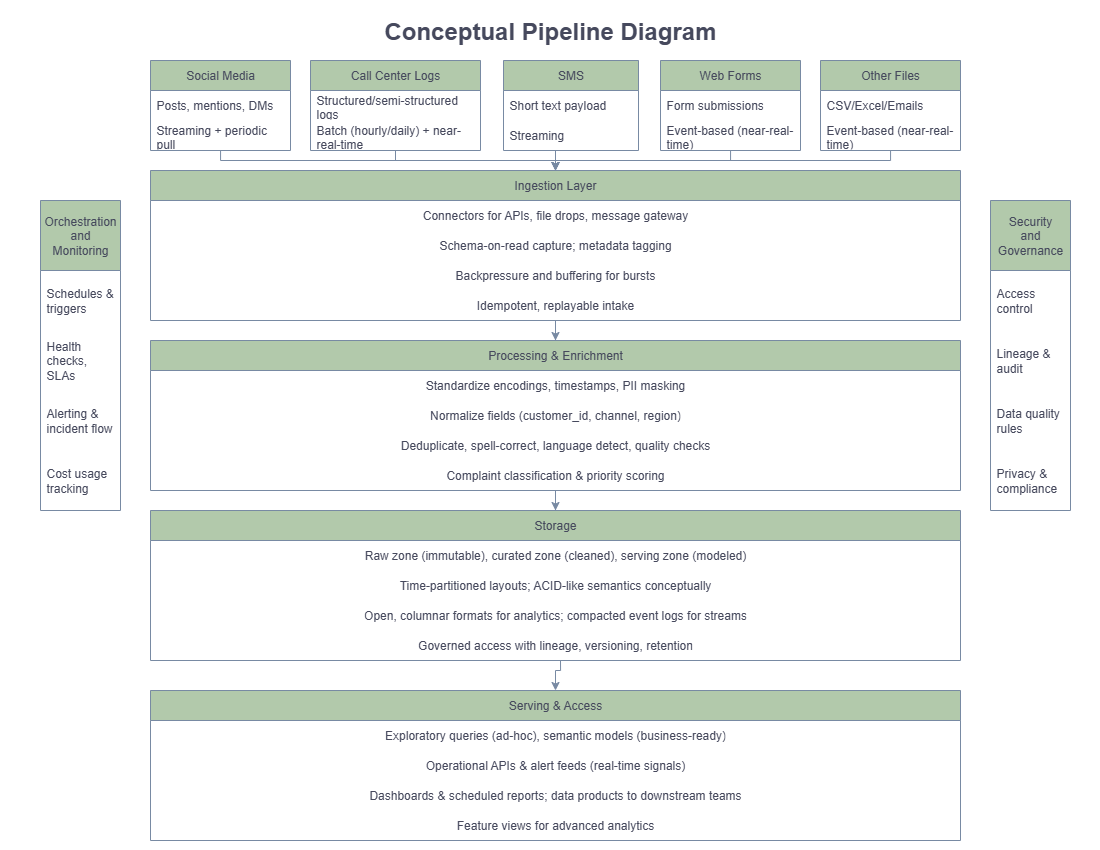

The diagram above was exported from draw.io. Its source (the exported page's mxGraphModel, read from the mxfile embedded in the PNG):
<mxGraphModel dx="1455" dy="620" grid="1" gridSize="10" guides="1" tooltips="1" connect="1" arrows="0" fold="1" page="1" pageScale="1" pageWidth="1100" pageHeight="850" math="0" shadow="0">
  <root>
    <mxCell id="0" />
    <mxCell id="1" parent="0" />
    <mxCell id="2n0kG97oZkpzYhYdkWtK-1" value="Social Media" style="swimlane;fontStyle=0;childLayout=stackLayout;horizontal=1;startSize=30;horizontalStack=0;resizeParent=1;resizeParentMax=0;resizeLast=0;collapsible=1;marginBottom=0;whiteSpace=wrap;html=1;labelBackgroundColor=none;fillColor=#B2C9AB;strokeColor=#788AA3;fontColor=#46495D;" parent="1" vertex="1">
      <mxGeometry x="150" y="60" width="140" height="90" as="geometry" />
    </mxCell>
    <mxCell id="2n0kG97oZkpzYhYdkWtK-2" value="Posts, mentions, DMs" style="text;strokeColor=none;fillColor=none;align=left;verticalAlign=middle;spacingLeft=4;spacingRight=4;overflow=hidden;points=[[0,0.5],[1,0.5]];portConstraint=eastwest;rotatable=0;whiteSpace=wrap;html=1;labelBackgroundColor=none;fontColor=#46495D;" parent="2n0kG97oZkpzYhYdkWtK-1" vertex="1">
      <mxGeometry y="30" width="140" height="30" as="geometry" />
    </mxCell>
    <mxCell id="2n0kG97oZkpzYhYdkWtK-3" value="Streaming + periodic pull" style="text;strokeColor=none;fillColor=none;align=left;verticalAlign=middle;spacingLeft=4;spacingRight=4;overflow=hidden;points=[[0,0.5],[1,0.5]];portConstraint=eastwest;rotatable=0;whiteSpace=wrap;html=1;labelBackgroundColor=none;fontColor=#46495D;" parent="2n0kG97oZkpzYhYdkWtK-1" vertex="1">
      <mxGeometry y="60" width="140" height="30" as="geometry" />
    </mxCell>
    <mxCell id="2n0kG97oZkpzYhYdkWtK-6" value="Call Center Logs" style="swimlane;fontStyle=0;childLayout=stackLayout;horizontal=1;startSize=30;horizontalStack=0;resizeParent=1;resizeParentMax=0;resizeLast=0;collapsible=1;marginBottom=0;whiteSpace=wrap;html=1;labelBackgroundColor=none;fillColor=#B2C9AB;strokeColor=#788AA3;fontColor=#46495D;" parent="1" vertex="1">
      <mxGeometry x="310" y="60" width="170" height="90" as="geometry" />
    </mxCell>
    <mxCell id="2n0kG97oZkpzYhYdkWtK-7" value="Structured/semi-structured logs" style="text;strokeColor=none;fillColor=none;align=left;verticalAlign=middle;spacingLeft=4;spacingRight=4;overflow=hidden;points=[[0,0.5],[1,0.5]];portConstraint=eastwest;rotatable=0;whiteSpace=wrap;html=1;labelBackgroundColor=none;fontColor=#46495D;" parent="2n0kG97oZkpzYhYdkWtK-6" vertex="1">
      <mxGeometry y="30" width="170" height="30" as="geometry" />
    </mxCell>
    <mxCell id="2n0kG97oZkpzYhYdkWtK-8" value="Batch (hourly/daily) + near-real-time" style="text;strokeColor=none;fillColor=none;align=left;verticalAlign=middle;spacingLeft=4;spacingRight=4;overflow=hidden;points=[[0,0.5],[1,0.5]];portConstraint=eastwest;rotatable=0;whiteSpace=wrap;html=1;labelBackgroundColor=none;fontColor=#46495D;" parent="2n0kG97oZkpzYhYdkWtK-6" vertex="1">
      <mxGeometry y="60" width="170" height="30" as="geometry" />
    </mxCell>
    <mxCell id="2n0kG97oZkpzYhYdkWtK-9" value="SMS" style="swimlane;fontStyle=0;childLayout=stackLayout;horizontal=1;startSize=30;horizontalStack=0;resizeParent=1;resizeParentMax=0;resizeLast=0;collapsible=1;marginBottom=0;whiteSpace=wrap;html=1;labelBackgroundColor=none;fillColor=#B2C9AB;strokeColor=#788AA3;fontColor=#46495D;" parent="1" vertex="1">
      <mxGeometry x="503" y="60" width="135" height="90" as="geometry" />
    </mxCell>
    <mxCell id="2n0kG97oZkpzYhYdkWtK-10" value="Short text payload" style="text;strokeColor=none;fillColor=none;align=left;verticalAlign=middle;spacingLeft=4;spacingRight=4;overflow=hidden;points=[[0,0.5],[1,0.5]];portConstraint=eastwest;rotatable=0;whiteSpace=wrap;html=1;labelBackgroundColor=none;fontColor=#46495D;" parent="2n0kG97oZkpzYhYdkWtK-9" vertex="1">
      <mxGeometry y="30" width="135" height="30" as="geometry" />
    </mxCell>
    <mxCell id="2n0kG97oZkpzYhYdkWtK-11" value="Streaming" style="text;strokeColor=none;fillColor=none;align=left;verticalAlign=middle;spacingLeft=4;spacingRight=4;overflow=hidden;points=[[0,0.5],[1,0.5]];portConstraint=eastwest;rotatable=0;whiteSpace=wrap;html=1;labelBackgroundColor=none;fontColor=#46495D;" parent="2n0kG97oZkpzYhYdkWtK-9" vertex="1">
      <mxGeometry y="60" width="135" height="30" as="geometry" />
    </mxCell>
    <mxCell id="2n0kG97oZkpzYhYdkWtK-12" value="Web Forms" style="swimlane;fontStyle=0;childLayout=stackLayout;horizontal=1;startSize=30;horizontalStack=0;resizeParent=1;resizeParentMax=0;resizeLast=0;collapsible=1;marginBottom=0;whiteSpace=wrap;html=1;labelBackgroundColor=none;fillColor=#B2C9AB;strokeColor=#788AA3;fontColor=#46495D;" parent="1" vertex="1">
      <mxGeometry x="660" y="60" width="140" height="90" as="geometry" />
    </mxCell>
    <mxCell id="2n0kG97oZkpzYhYdkWtK-13" value="Form submissions" style="text;strokeColor=none;fillColor=none;align=left;verticalAlign=middle;spacingLeft=4;spacingRight=4;overflow=hidden;points=[[0,0.5],[1,0.5]];portConstraint=eastwest;rotatable=0;whiteSpace=wrap;html=1;labelBackgroundColor=none;fontColor=#46495D;" parent="2n0kG97oZkpzYhYdkWtK-12" vertex="1">
      <mxGeometry y="30" width="140" height="30" as="geometry" />
    </mxCell>
    <mxCell id="2n0kG97oZkpzYhYdkWtK-14" value="Event-based (near-real-time)" style="text;strokeColor=none;fillColor=none;align=left;verticalAlign=middle;spacingLeft=4;spacingRight=4;overflow=hidden;points=[[0,0.5],[1,0.5]];portConstraint=eastwest;rotatable=0;whiteSpace=wrap;html=1;labelBackgroundColor=none;fontColor=#46495D;" parent="2n0kG97oZkpzYhYdkWtK-12" vertex="1">
      <mxGeometry y="60" width="140" height="30" as="geometry" />
    </mxCell>
    <mxCell id="2n0kG97oZkpzYhYdkWtK-15" value="Other Files" style="swimlane;fontStyle=0;childLayout=stackLayout;horizontal=1;startSize=30;horizontalStack=0;resizeParent=1;resizeParentMax=0;resizeLast=0;collapsible=1;marginBottom=0;whiteSpace=wrap;html=1;labelBackgroundColor=none;fillColor=#B2C9AB;strokeColor=#788AA3;fontColor=#46495D;" parent="1" vertex="1">
      <mxGeometry x="820" y="60" width="140" height="90" as="geometry" />
    </mxCell>
    <mxCell id="2n0kG97oZkpzYhYdkWtK-16" value="CSV/Excel/Emails" style="text;strokeColor=none;fillColor=none;align=left;verticalAlign=middle;spacingLeft=4;spacingRight=4;overflow=hidden;points=[[0,0.5],[1,0.5]];portConstraint=eastwest;rotatable=0;whiteSpace=wrap;html=1;labelBackgroundColor=none;fontColor=#46495D;" parent="2n0kG97oZkpzYhYdkWtK-15" vertex="1">
      <mxGeometry y="30" width="140" height="30" as="geometry" />
    </mxCell>
    <mxCell id="2n0kG97oZkpzYhYdkWtK-17" value="Event-based (near-real-time)" style="text;strokeColor=none;fillColor=none;align=left;verticalAlign=middle;spacingLeft=4;spacingRight=4;overflow=hidden;points=[[0,0.5],[1,0.5]];portConstraint=eastwest;rotatable=0;whiteSpace=wrap;html=1;labelBackgroundColor=none;fontColor=#46495D;" parent="2n0kG97oZkpzYhYdkWtK-15" vertex="1">
      <mxGeometry y="60" width="140" height="30" as="geometry" />
    </mxCell>
    <mxCell id="tlsQwR0nwHti-uR_srKG-18" style="edgeStyle=orthogonalEdgeStyle;rounded=0;orthogonalLoop=1;jettySize=auto;html=1;entryX=0.5;entryY=0;entryDx=0;entryDy=0;strokeColor=#788AA3;fontColor=#46495D;fillColor=#B2C9AB;" edge="1" parent="1" source="2n0kG97oZkpzYhYdkWtK-18" target="2n0kG97oZkpzYhYdkWtK-23">
      <mxGeometry relative="1" as="geometry" />
    </mxCell>
    <mxCell id="2n0kG97oZkpzYhYdkWtK-18" value="Ingestion Layer" style="swimlane;fontStyle=0;childLayout=stackLayout;horizontal=1;startSize=30;horizontalStack=0;resizeParent=1;resizeParentMax=0;resizeLast=0;collapsible=1;marginBottom=0;whiteSpace=wrap;html=1;labelBackgroundColor=none;fillColor=#B2C9AB;strokeColor=#788AA3;fontColor=#46495D;" parent="1" vertex="1">
      <mxGeometry x="150" y="170" width="810" height="150" as="geometry" />
    </mxCell>
    <mxCell id="2n0kG97oZkpzYhYdkWtK-19" value="Connectors for APIs, file drops, message gateway" style="text;strokeColor=none;fillColor=none;align=center;verticalAlign=middle;spacingLeft=4;spacingRight=4;overflow=hidden;points=[[0,0.5],[1,0.5]];portConstraint=eastwest;rotatable=0;whiteSpace=wrap;html=1;labelBackgroundColor=none;fontColor=#46495D;" parent="2n0kG97oZkpzYhYdkWtK-18" vertex="1">
      <mxGeometry y="30" width="810" height="30" as="geometry" />
    </mxCell>
    <object label="Schema-on-read capture; metadata tagging" placeholders="1" id="2n0kG97oZkpzYhYdkWtK-20">
      <mxCell style="text;strokeColor=none;fillColor=none;align=center;verticalAlign=middle;spacingLeft=4;spacingRight=4;overflow=hidden;points=[[0,0.5],[1,0.5]];portConstraint=eastwest;rotatable=0;whiteSpace=wrap;html=1;labelBackgroundColor=none;fontColor=#46495D;" parent="2n0kG97oZkpzYhYdkWtK-18" vertex="1">
        <mxGeometry y="60" width="810" height="30" as="geometry" />
      </mxCell>
    </object>
    <object label="Backpressure and buffering for bursts" placeholders="1" id="2n0kG97oZkpzYhYdkWtK-21">
      <mxCell style="text;strokeColor=none;fillColor=none;align=center;verticalAlign=middle;spacingLeft=4;spacingRight=4;overflow=hidden;points=[[0,0.5],[1,0.5]];portConstraint=eastwest;rotatable=0;whiteSpace=wrap;html=1;labelBackgroundColor=none;fontColor=#46495D;" parent="2n0kG97oZkpzYhYdkWtK-18" vertex="1">
        <mxGeometry y="90" width="810" height="30" as="geometry" />
      </mxCell>
    </object>
    <object label="Idempotent, replayable intake" placeholders="1" id="2n0kG97oZkpzYhYdkWtK-22">
      <mxCell style="text;strokeColor=none;fillColor=none;align=center;verticalAlign=middle;spacingLeft=4;spacingRight=4;overflow=hidden;points=[[0,0.5],[1,0.5]];portConstraint=eastwest;rotatable=0;whiteSpace=wrap;html=1;labelBackgroundColor=none;fontColor=#46495D;" parent="2n0kG97oZkpzYhYdkWtK-18" vertex="1">
        <mxGeometry y="120" width="810" height="30" as="geometry" />
      </mxCell>
    </object>
    <mxCell id="tlsQwR0nwHti-uR_srKG-17" style="edgeStyle=orthogonalEdgeStyle;rounded=0;orthogonalLoop=1;jettySize=auto;html=1;entryX=0.5;entryY=0;entryDx=0;entryDy=0;strokeColor=#788AA3;fontColor=#46495D;fillColor=#B2C9AB;" edge="1" parent="1" source="2n0kG97oZkpzYhYdkWtK-23" target="2n0kG97oZkpzYhYdkWtK-28">
      <mxGeometry relative="1" as="geometry" />
    </mxCell>
    <mxCell id="2n0kG97oZkpzYhYdkWtK-23" value="Processing &amp;amp; Enrichment" style="swimlane;fontStyle=0;childLayout=stackLayout;horizontal=1;startSize=30;horizontalStack=0;resizeParent=1;resizeParentMax=0;resizeLast=0;collapsible=1;marginBottom=0;whiteSpace=wrap;html=1;labelBackgroundColor=none;fillColor=#B2C9AB;strokeColor=#788AA3;fontColor=#46495D;" parent="1" vertex="1">
      <mxGeometry x="150" y="340" width="810" height="150" as="geometry" />
    </mxCell>
    <mxCell id="2n0kG97oZkpzYhYdkWtK-24" value="Standardize encodings, timestamps, PII masking" style="text;strokeColor=none;fillColor=none;align=center;verticalAlign=middle;spacingLeft=4;spacingRight=4;overflow=hidden;points=[[0,0.5],[1,0.5]];portConstraint=eastwest;rotatable=0;whiteSpace=wrap;html=1;labelBackgroundColor=none;fontColor=#46495D;" parent="2n0kG97oZkpzYhYdkWtK-23" vertex="1">
      <mxGeometry y="30" width="810" height="30" as="geometry" />
    </mxCell>
    <object label="Normalize fields (customer_id, channel, region)" placeholders="1" id="2n0kG97oZkpzYhYdkWtK-25">
      <mxCell style="text;strokeColor=none;fillColor=none;align=center;verticalAlign=middle;spacingLeft=4;spacingRight=4;overflow=hidden;points=[[0,0.5],[1,0.5]];portConstraint=eastwest;rotatable=0;whiteSpace=wrap;html=1;labelBackgroundColor=none;fontColor=#46495D;" parent="2n0kG97oZkpzYhYdkWtK-23" vertex="1">
        <mxGeometry y="60" width="810" height="30" as="geometry" />
      </mxCell>
    </object>
    <object label="Deduplicate, spell-correct, language detect, quality checks" placeholders="1" id="2n0kG97oZkpzYhYdkWtK-26">
      <mxCell style="text;strokeColor=none;fillColor=none;align=center;verticalAlign=middle;spacingLeft=4;spacingRight=4;overflow=hidden;points=[[0,0.5],[1,0.5]];portConstraint=eastwest;rotatable=0;whiteSpace=wrap;html=1;labelBackgroundColor=none;fontColor=#46495D;" parent="2n0kG97oZkpzYhYdkWtK-23" vertex="1">
        <mxGeometry y="90" width="810" height="30" as="geometry" />
      </mxCell>
    </object>
    <object label="Complaint classification &amp;amp; priority scoring" placeholders="1" id="2n0kG97oZkpzYhYdkWtK-27">
      <mxCell style="text;strokeColor=none;fillColor=none;align=center;verticalAlign=middle;spacingLeft=4;spacingRight=4;overflow=hidden;points=[[0,0.5],[1,0.5]];portConstraint=eastwest;rotatable=0;whiteSpace=wrap;html=1;labelBackgroundColor=none;fontColor=#46495D;" parent="2n0kG97oZkpzYhYdkWtK-23" vertex="1">
        <mxGeometry y="120" width="810" height="30" as="geometry" />
      </mxCell>
    </object>
    <mxCell id="2n0kG97oZkpzYhYdkWtK-28" value="Storage" style="swimlane;fontStyle=0;childLayout=stackLayout;horizontal=1;startSize=30;horizontalStack=0;resizeParent=1;resizeParentMax=0;resizeLast=0;collapsible=1;marginBottom=0;whiteSpace=wrap;html=1;labelBackgroundColor=none;fillColor=#B2C9AB;strokeColor=#788AA3;fontColor=#46495D;" parent="1" vertex="1">
      <mxGeometry x="150" y="510" width="810" height="150" as="geometry" />
    </mxCell>
    <mxCell id="2n0kG97oZkpzYhYdkWtK-29" value="Raw zone (immutable), curated zone (cleaned), serving zone (modeled)" style="text;strokeColor=none;fillColor=none;align=center;verticalAlign=middle;spacingLeft=4;spacingRight=4;overflow=hidden;points=[[0,0.5],[1,0.5]];portConstraint=eastwest;rotatable=0;whiteSpace=wrap;html=1;labelBackgroundColor=none;fontColor=#46495D;" parent="2n0kG97oZkpzYhYdkWtK-28" vertex="1">
      <mxGeometry y="30" width="810" height="30" as="geometry" />
    </mxCell>
    <object label="Time-partitioned layouts; ACID-like semantics conceptually" placeholders="1" id="2n0kG97oZkpzYhYdkWtK-30">
      <mxCell style="text;strokeColor=none;fillColor=none;align=center;verticalAlign=middle;spacingLeft=4;spacingRight=4;overflow=hidden;points=[[0,0.5],[1,0.5]];portConstraint=eastwest;rotatable=0;whiteSpace=wrap;html=1;labelBackgroundColor=none;fontColor=#46495D;" parent="2n0kG97oZkpzYhYdkWtK-28" vertex="1">
        <mxGeometry y="60" width="810" height="30" as="geometry" />
      </mxCell>
    </object>
    <object label="Open, columnar formats for analytics; compacted event logs for streams" placeholders="1" id="2n0kG97oZkpzYhYdkWtK-31">
      <mxCell style="text;strokeColor=none;fillColor=none;align=center;verticalAlign=middle;spacingLeft=4;spacingRight=4;overflow=hidden;points=[[0,0.5],[1,0.5]];portConstraint=eastwest;rotatable=0;whiteSpace=wrap;html=1;labelBackgroundColor=none;fontColor=#46495D;" parent="2n0kG97oZkpzYhYdkWtK-28" vertex="1">
        <mxGeometry y="90" width="810" height="30" as="geometry" />
      </mxCell>
    </object>
    <object label="Governed access with lineage, versioning, retention" placeholders="1" id="2n0kG97oZkpzYhYdkWtK-32">
      <mxCell style="text;strokeColor=none;fillColor=none;align=center;verticalAlign=middle;spacingLeft=4;spacingRight=4;overflow=hidden;points=[[0,0.5],[1,0.5]];portConstraint=eastwest;rotatable=0;whiteSpace=wrap;html=1;labelBackgroundColor=none;fontColor=#46495D;" parent="2n0kG97oZkpzYhYdkWtK-28" vertex="1">
        <mxGeometry y="120" width="810" height="30" as="geometry" />
      </mxCell>
    </object>
    <mxCell id="tlsQwR0nwHti-uR_srKG-14" style="edgeStyle=orthogonalEdgeStyle;rounded=0;orthogonalLoop=1;jettySize=auto;html=1;strokeColor=#788AA3;fontColor=#46495D;fillColor=#B2C9AB;entryX=0.5;entryY=0;entryDx=0;entryDy=0;" edge="1" parent="1" target="2n0kG97oZkpzYhYdkWtK-33">
      <mxGeometry relative="1" as="geometry">
        <mxPoint x="555" y="670" as="targetPoint" />
        <mxPoint x="560" y="660" as="sourcePoint" />
        <Array as="points">
          <mxPoint x="560" y="670" />
          <mxPoint x="555" y="670" />
        </Array>
      </mxGeometry>
    </mxCell>
    <mxCell id="2n0kG97oZkpzYhYdkWtK-33" value="Serving &amp;amp; Access" style="swimlane;fontStyle=0;childLayout=stackLayout;horizontal=1;startSize=30;horizontalStack=0;resizeParent=1;resizeParentMax=0;resizeLast=0;collapsible=1;marginBottom=0;whiteSpace=wrap;html=1;labelBackgroundColor=none;fillColor=#B2C9AB;strokeColor=#788AA3;fontColor=#46495D;" parent="1" vertex="1">
      <mxGeometry x="150" y="690" width="810" height="150" as="geometry" />
    </mxCell>
    <mxCell id="2n0kG97oZkpzYhYdkWtK-34" value="Exploratory queries (ad-hoc), semantic models (business-ready)" style="text;strokeColor=none;fillColor=none;align=center;verticalAlign=middle;spacingLeft=4;spacingRight=4;overflow=hidden;points=[[0,0.5],[1,0.5]];portConstraint=eastwest;rotatable=0;whiteSpace=wrap;html=1;labelBackgroundColor=none;fontColor=#46495D;" parent="2n0kG97oZkpzYhYdkWtK-33" vertex="1">
      <mxGeometry y="30" width="810" height="30" as="geometry" />
    </mxCell>
    <object label="Operational APIs &amp;amp; alert feeds (real-time signals)" placeholders="1" id="2n0kG97oZkpzYhYdkWtK-35">
      <mxCell style="text;strokeColor=none;fillColor=none;align=center;verticalAlign=middle;spacingLeft=4;spacingRight=4;overflow=hidden;points=[[0,0.5],[1,0.5]];portConstraint=eastwest;rotatable=0;whiteSpace=wrap;html=1;labelBackgroundColor=none;fontColor=#46495D;" parent="2n0kG97oZkpzYhYdkWtK-33" vertex="1">
        <mxGeometry y="60" width="810" height="30" as="geometry" />
      </mxCell>
    </object>
    <object label="Dashboards &amp;amp; scheduled reports; data products to downstream teams" placeholders="1" id="2n0kG97oZkpzYhYdkWtK-36">
      <mxCell style="text;strokeColor=none;fillColor=none;align=center;verticalAlign=middle;spacingLeft=4;spacingRight=4;overflow=hidden;points=[[0,0.5],[1,0.5]];portConstraint=eastwest;rotatable=0;whiteSpace=wrap;html=1;labelBackgroundColor=none;fontColor=#46495D;" parent="2n0kG97oZkpzYhYdkWtK-33" vertex="1">
        <mxGeometry y="90" width="810" height="30" as="geometry" />
      </mxCell>
    </object>
    <object label="Feature views for advanced analytics" placeholders="1" id="2n0kG97oZkpzYhYdkWtK-37">
      <mxCell style="text;strokeColor=none;fillColor=none;align=center;verticalAlign=middle;spacingLeft=4;spacingRight=4;overflow=hidden;points=[[0,0.5],[1,0.5]];portConstraint=eastwest;rotatable=0;whiteSpace=wrap;html=1;labelBackgroundColor=none;fontColor=#46495D;" parent="2n0kG97oZkpzYhYdkWtK-33" vertex="1">
        <mxGeometry y="120" width="810" height="30" as="geometry" />
      </mxCell>
    </object>
    <mxCell id="2n0kG97oZkpzYhYdkWtK-38" value="Orchestration and&lt;br&gt;Monitoring" style="swimlane;fontStyle=0;childLayout=stackLayout;horizontal=1;startSize=70;horizontalStack=0;resizeParent=1;resizeParentMax=0;resizeLast=0;collapsible=1;marginBottom=0;whiteSpace=wrap;html=1;labelBackgroundColor=none;fillColor=#B2C9AB;strokeColor=#788AA3;fontColor=#46495D;" parent="1" vertex="1">
      <mxGeometry x="40" y="200" width="80" height="310" as="geometry">
        <mxRectangle x="10" y="110" width="90" height="170" as="alternateBounds" />
      </mxGeometry>
    </mxCell>
    <mxCell id="2n0kG97oZkpzYhYdkWtK-39" value="Schedules &amp;amp; triggers" style="text;strokeColor=none;fillColor=none;align=left;verticalAlign=middle;spacingLeft=4;spacingRight=4;overflow=hidden;points=[[0,0.5],[1,0.5]];portConstraint=eastwest;rotatable=0;whiteSpace=wrap;html=1;labelBackgroundColor=none;fontColor=#46495D;" parent="2n0kG97oZkpzYhYdkWtK-38" vertex="1">
      <mxGeometry y="70" width="80" height="60" as="geometry" />
    </mxCell>
    <mxCell id="2n0kG97oZkpzYhYdkWtK-40" value="Health checks, SLAs" style="text;strokeColor=none;fillColor=none;align=left;verticalAlign=middle;spacingLeft=4;spacingRight=4;overflow=hidden;points=[[0,0.5],[1,0.5]];portConstraint=eastwest;rotatable=0;whiteSpace=wrap;html=1;labelBackgroundColor=none;fontColor=#46495D;" parent="2n0kG97oZkpzYhYdkWtK-38" vertex="1">
      <mxGeometry y="130" width="80" height="60" as="geometry" />
    </mxCell>
    <mxCell id="2n0kG97oZkpzYhYdkWtK-41" value="Alerting &amp;amp; incident flow" style="text;strokeColor=none;fillColor=none;align=left;verticalAlign=middle;spacingLeft=4;spacingRight=4;overflow=hidden;points=[[0,0.5],[1,0.5]];portConstraint=eastwest;rotatable=0;whiteSpace=wrap;html=1;labelBackgroundColor=none;fontColor=#46495D;" parent="2n0kG97oZkpzYhYdkWtK-38" vertex="1">
      <mxGeometry y="190" width="80" height="60" as="geometry" />
    </mxCell>
    <mxCell id="2n0kG97oZkpzYhYdkWtK-42" value="Cost usage tracking" style="text;strokeColor=none;fillColor=none;align=left;verticalAlign=middle;spacingLeft=4;spacingRight=4;overflow=hidden;points=[[0,0.5],[1,0.5]];portConstraint=eastwest;rotatable=0;whiteSpace=wrap;html=1;labelBackgroundColor=none;fontColor=#46495D;" parent="2n0kG97oZkpzYhYdkWtK-38" vertex="1">
      <mxGeometry y="250" width="80" height="60" as="geometry" />
    </mxCell>
    <mxCell id="2n0kG97oZkpzYhYdkWtK-43" value="Security&lt;br&gt;and&lt;br&gt;Governance" style="swimlane;fontStyle=0;childLayout=stackLayout;horizontal=1;startSize=70;horizontalStack=0;resizeParent=1;resizeParentMax=0;resizeLast=0;collapsible=1;marginBottom=0;whiteSpace=wrap;html=1;labelBackgroundColor=none;fillColor=#B2C9AB;strokeColor=#788AA3;fontColor=#46495D;" parent="1" vertex="1">
      <mxGeometry x="990" y="200" width="80" height="310" as="geometry">
        <mxRectangle x="10" y="110" width="90" height="170" as="alternateBounds" />
      </mxGeometry>
    </mxCell>
    <mxCell id="2n0kG97oZkpzYhYdkWtK-44" value="Access control" style="text;strokeColor=none;fillColor=none;align=left;verticalAlign=middle;spacingLeft=4;spacingRight=4;overflow=hidden;points=[[0,0.5],[1,0.5]];portConstraint=eastwest;rotatable=0;whiteSpace=wrap;html=1;labelBackgroundColor=none;fontColor=#46495D;" parent="2n0kG97oZkpzYhYdkWtK-43" vertex="1">
      <mxGeometry y="70" width="80" height="60" as="geometry" />
    </mxCell>
    <mxCell id="2n0kG97oZkpzYhYdkWtK-45" value="Lineage &amp;amp; audit" style="text;strokeColor=none;fillColor=none;align=left;verticalAlign=middle;spacingLeft=4;spacingRight=4;overflow=hidden;points=[[0,0.5],[1,0.5]];portConstraint=eastwest;rotatable=0;whiteSpace=wrap;html=1;labelBackgroundColor=none;fontColor=#46495D;" parent="2n0kG97oZkpzYhYdkWtK-43" vertex="1">
      <mxGeometry y="130" width="80" height="60" as="geometry" />
    </mxCell>
    <mxCell id="2n0kG97oZkpzYhYdkWtK-46" value="Data quality rules" style="text;strokeColor=none;fillColor=none;align=left;verticalAlign=middle;spacingLeft=4;spacingRight=4;overflow=hidden;points=[[0,0.5],[1,0.5]];portConstraint=eastwest;rotatable=0;whiteSpace=wrap;html=1;labelBackgroundColor=none;fontColor=#46495D;" parent="2n0kG97oZkpzYhYdkWtK-43" vertex="1">
      <mxGeometry y="190" width="80" height="60" as="geometry" />
    </mxCell>
    <mxCell id="2n0kG97oZkpzYhYdkWtK-47" value="Privacy &amp;amp; compliance" style="text;strokeColor=none;fillColor=none;align=left;verticalAlign=middle;spacingLeft=4;spacingRight=4;overflow=hidden;points=[[0,0.5],[1,0.5]];portConstraint=eastwest;rotatable=0;whiteSpace=wrap;html=1;labelBackgroundColor=none;fontColor=#46495D;" parent="2n0kG97oZkpzYhYdkWtK-43" vertex="1">
      <mxGeometry y="250" width="80" height="60" as="geometry" />
    </mxCell>
    <mxCell id="2n0kG97oZkpzYhYdkWtK-48" value="&lt;h1 style=&quot;margin-top: 0px;&quot;&gt;Conceptual Pipeline Diagram&lt;/h1&gt;" style="text;html=1;whiteSpace=wrap;overflow=hidden;rounded=0;align=center;labelBackgroundColor=none;fontColor=#46495D;" parent="1" vertex="1">
      <mxGeometry x="335" y="10" width="430" height="50" as="geometry" />
    </mxCell>
    <mxCell id="tlsQwR0nwHti-uR_srKG-1" style="edgeStyle=orthogonalEdgeStyle;rounded=0;orthogonalLoop=1;jettySize=auto;html=1;entryX=0.5;entryY=0;entryDx=0;entryDy=0;strokeColor=#788AA3;fontColor=#46495D;fillColor=#B2C9AB;" edge="1" parent="1" source="2n0kG97oZkpzYhYdkWtK-3" target="2n0kG97oZkpzYhYdkWtK-18">
      <mxGeometry relative="1" as="geometry">
        <Array as="points">
          <mxPoint x="220" y="160" />
          <mxPoint x="555" y="160" />
        </Array>
      </mxGeometry>
    </mxCell>
    <mxCell id="tlsQwR0nwHti-uR_srKG-2" style="edgeStyle=orthogonalEdgeStyle;rounded=0;orthogonalLoop=1;jettySize=auto;html=1;entryX=0.5;entryY=0;entryDx=0;entryDy=0;strokeColor=#788AA3;fontColor=#46495D;fillColor=#B2C9AB;" edge="1" parent="1" source="2n0kG97oZkpzYhYdkWtK-8" target="2n0kG97oZkpzYhYdkWtK-18">
      <mxGeometry relative="1" as="geometry">
        <Array as="points">
          <mxPoint x="395" y="160" />
          <mxPoint x="555" y="160" />
        </Array>
      </mxGeometry>
    </mxCell>
    <mxCell id="tlsQwR0nwHti-uR_srKG-4" style="edgeStyle=orthogonalEdgeStyle;rounded=0;orthogonalLoop=1;jettySize=auto;html=1;entryX=0.5;entryY=0;entryDx=0;entryDy=0;strokeColor=#788AA3;fontColor=#46495D;fillColor=#B2C9AB;" edge="1" parent="1" source="2n0kG97oZkpzYhYdkWtK-14" target="2n0kG97oZkpzYhYdkWtK-18">
      <mxGeometry relative="1" as="geometry">
        <Array as="points">
          <mxPoint x="730" y="160" />
          <mxPoint x="555" y="160" />
        </Array>
      </mxGeometry>
    </mxCell>
    <mxCell id="tlsQwR0nwHti-uR_srKG-5" style="edgeStyle=orthogonalEdgeStyle;rounded=0;orthogonalLoop=1;jettySize=auto;html=1;strokeColor=#788AA3;fontColor=#46495D;fillColor=#B2C9AB;" edge="1" parent="1" source="2n0kG97oZkpzYhYdkWtK-17" target="2n0kG97oZkpzYhYdkWtK-18">
      <mxGeometry relative="1" as="geometry">
        <Array as="points">
          <mxPoint x="890" y="160" />
          <mxPoint x="555" y="160" />
        </Array>
      </mxGeometry>
    </mxCell>
    <mxCell id="tlsQwR0nwHti-uR_srKG-6" style="edgeStyle=orthogonalEdgeStyle;rounded=0;orthogonalLoop=1;jettySize=auto;html=1;entryX=0.5;entryY=0;entryDx=0;entryDy=0;strokeColor=#788AA3;fontColor=#46495D;fillColor=#B2C9AB;" edge="1" parent="1" source="2n0kG97oZkpzYhYdkWtK-11" target="2n0kG97oZkpzYhYdkWtK-18">
      <mxGeometry relative="1" as="geometry">
        <Array as="points">
          <mxPoint x="555" y="150" />
          <mxPoint x="555" y="150" />
        </Array>
      </mxGeometry>
    </mxCell>
  </root>
</mxGraphModel>